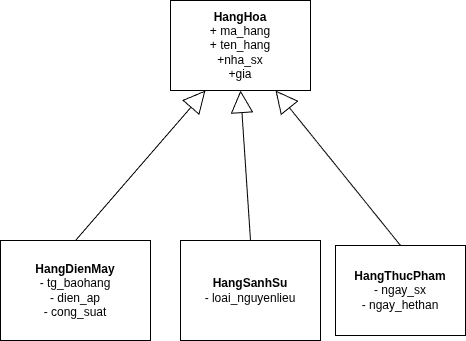

The diagram above was exported from draw.io. Its source (the exported page's mxGraphModel, read from the mxfile embedded in the PNG):
<mxGraphModel dx="672" dy="618" grid="1" gridSize="10" guides="1" tooltips="1" connect="1" arrows="1" fold="1" page="1" pageScale="1" pageWidth="850" pageHeight="1100" math="0" shadow="0">
  <root>
    <mxCell id="0" />
    <mxCell id="1" parent="0" />
    <mxCell id="nQw5iwym_VaU1SEwB5WG-1" parent="1" style="rounded=0;whiteSpace=wrap;html=1;" value="&lt;b&gt;HangHoa&lt;/b&gt;&lt;div&gt;+ ma_hang&lt;/div&gt;&lt;div&gt;+ ten_hang&lt;/div&gt;&lt;div&gt;+nha_sx&lt;/div&gt;&lt;div&gt;+gia&lt;/div&gt;" vertex="1">
      <mxGeometry height="90" width="140" x="260" y="100" as="geometry" />
    </mxCell>
    <mxCell id="nQw5iwym_VaU1SEwB5WG-2" parent="1" style="rounded=0;whiteSpace=wrap;html=1;" value="&lt;b&gt;HangDienMay&lt;/b&gt;&lt;div&gt;- tg_baohang&lt;/div&gt;&lt;div&gt;- dien_ap&lt;/div&gt;&lt;div&gt;- cong_suat&lt;/div&gt;" vertex="1">
      <mxGeometry height="100" width="150" x="90" y="340" as="geometry" />
    </mxCell>
    <mxCell id="nQw5iwym_VaU1SEwB5WG-3" parent="1" style="rounded=0;whiteSpace=wrap;html=1;" value="&lt;b&gt;HangSanhSu&lt;/b&gt;&lt;div&gt;- loai_nguyenlieu&lt;/div&gt;" vertex="1">
      <mxGeometry height="100" width="140" x="270" y="340" as="geometry" />
    </mxCell>
    <mxCell id="nQw5iwym_VaU1SEwB5WG-4" parent="1" style="rounded=0;whiteSpace=wrap;html=1;" value="&lt;b&gt;HangThucPham&lt;/b&gt;&lt;div&gt;- ngay_sx&lt;/div&gt;&lt;div&gt;- ngay_hethan&lt;/div&gt;" vertex="1">
      <mxGeometry height="90" width="130" x="425" y="345" as="geometry" />
    </mxCell>
    <mxCell id="nQw5iwym_VaU1SEwB5WG-5" edge="1" parent="1" source="nQw5iwym_VaU1SEwB5WG-2" style="endArrow=block;html=1;rounded=0;entryX=0.25;entryY=1;entryDx=0;entryDy=0;exitX=0.5;exitY=0;exitDx=0;exitDy=0;endFill=0;startSize=7;endSize=20;" target="nQw5iwym_VaU1SEwB5WG-1" value="">
      <mxGeometry height="50" relative="1" width="50" as="geometry">
        <mxPoint x="300" y="340" as="sourcePoint" />
        <mxPoint x="350" y="290" as="targetPoint" />
      </mxGeometry>
    </mxCell>
    <mxCell id="nQw5iwym_VaU1SEwB5WG-6" edge="1" parent="1" source="nQw5iwym_VaU1SEwB5WG-3" style="endArrow=block;html=1;rounded=0;entryX=0.5;entryY=1;entryDx=0;entryDy=0;exitX=0.5;exitY=0;exitDx=0;exitDy=0;endFill=0;startSize=7;endSize=20;" target="nQw5iwym_VaU1SEwB5WG-1" value="">
      <mxGeometry height="50" relative="1" width="50" as="geometry">
        <mxPoint x="280" y="395" as="sourcePoint" />
        <mxPoint x="455" y="240" as="targetPoint" />
      </mxGeometry>
    </mxCell>
    <mxCell id="nQw5iwym_VaU1SEwB5WG-7" edge="1" parent="1" source="nQw5iwym_VaU1SEwB5WG-4" style="endArrow=block;html=1;rounded=0;entryX=0.75;entryY=1;entryDx=0;entryDy=0;exitX=0.5;exitY=0;exitDx=0;exitDy=0;endFill=0;startSize=7;endSize=20;" target="nQw5iwym_VaU1SEwB5WG-1" value="">
      <mxGeometry height="50" relative="1" width="50" as="geometry">
        <mxPoint x="360" y="410" as="sourcePoint" />
        <mxPoint x="350" y="260" as="targetPoint" />
      </mxGeometry>
    </mxCell>
  </root>
</mxGraphModel>